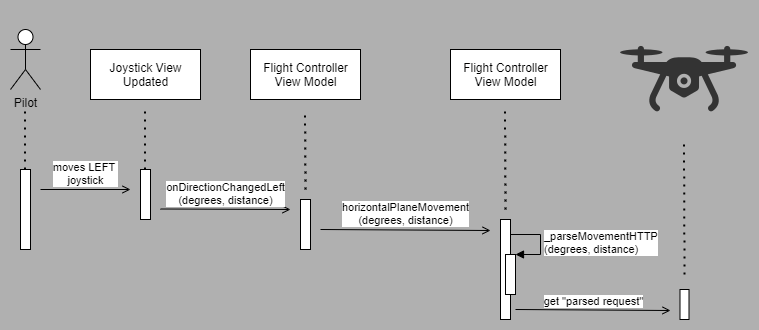

The diagram above was exported from draw.io. Its source (the exported page's mxGraphModel, read from the mxfile embedded in the PNG):
<mxGraphModel dx="1038" dy="544" grid="0" gridSize="10" guides="1" tooltips="1" connect="1" arrows="1" fold="1" page="1" pageScale="1" pageWidth="827" pageHeight="1169" background="#B0B0B0" math="0" shadow="0">
  <root>
    <mxCell id="0" />
    <mxCell id="1" parent="0" />
    <mxCell id="nsu-qs4FtOHT0Xo5-7ts-1" value="Pilot" style="shape=umlActor;verticalLabelPosition=bottom;verticalAlign=top;html=1;" parent="1" vertex="1">
      <mxGeometry x="60" y="70" width="30" height="60" as="geometry" />
    </mxCell>
    <mxCell id="nsu-qs4FtOHT0Xo5-7ts-2" value="" style="html=1;points=[];perimeter=orthogonalPerimeter;" parent="1" vertex="1">
      <mxGeometry x="70" y="210" width="10" height="80" as="geometry" />
    </mxCell>
    <mxCell id="nsu-qs4FtOHT0Xo5-7ts-3" value="" style="endArrow=none;dashed=1;html=1;dashPattern=1 3;strokeWidth=2;" parent="1" edge="1">
      <mxGeometry width="50" height="50" relative="1" as="geometry">
        <mxPoint x="74.5" y="210" as="sourcePoint" />
        <mxPoint x="74.5" y="150" as="targetPoint" />
      </mxGeometry>
    </mxCell>
    <mxCell id="nsu-qs4FtOHT0Xo5-7ts-5" value="moves LEFT &lt;br&gt;joystick" style="html=1;verticalAlign=bottom;endArrow=open;endFill=0;" parent="1" edge="1">
      <mxGeometry width="80" relative="1" as="geometry">
        <mxPoint x="90" y="230" as="sourcePoint" />
        <mxPoint x="180" y="230" as="targetPoint" />
      </mxGeometry>
    </mxCell>
    <mxCell id="nsu-qs4FtOHT0Xo5-7ts-6" value="" style="html=1;points=[];perimeter=orthogonalPerimeter;" parent="1" vertex="1">
      <mxGeometry x="190" y="210" width="10" height="50" as="geometry" />
    </mxCell>
    <mxCell id="nsu-qs4FtOHT0Xo5-7ts-7" value="Joystick View&lt;br&gt;Updated" style="html=1;" parent="1" vertex="1">
      <mxGeometry x="140" y="90" width="110" height="50" as="geometry" />
    </mxCell>
    <mxCell id="nsu-qs4FtOHT0Xo5-7ts-8" value="" style="endArrow=none;dashed=1;html=1;dashPattern=1 3;strokeWidth=2;" parent="1" edge="1">
      <mxGeometry width="50" height="50" relative="1" as="geometry">
        <mxPoint x="194.5" y="210" as="sourcePoint" />
        <mxPoint x="194.5" y="150" as="targetPoint" />
      </mxGeometry>
    </mxCell>
    <mxCell id="nsu-qs4FtOHT0Xo5-7ts-10" value="onDirectionChangedLeft&lt;br&gt;(degrees, distance)" style="html=1;verticalAlign=bottom;endArrow=open;endFill=0;" parent="1" edge="1">
      <mxGeometry width="80" relative="1" as="geometry">
        <mxPoint x="210" y="249.5" as="sourcePoint" />
        <mxPoint x="340" y="250" as="targetPoint" />
      </mxGeometry>
    </mxCell>
    <mxCell id="nsu-qs4FtOHT0Xo5-7ts-11" value="" style="html=1;points=[];perimeter=orthogonalPerimeter;" parent="1" vertex="1">
      <mxGeometry x="350" y="240" width="10" height="50" as="geometry" />
    </mxCell>
    <mxCell id="nsu-qs4FtOHT0Xo5-7ts-12" value="Flight Controller&lt;br&gt;View Model" style="html=1;" parent="1" vertex="1">
      <mxGeometry x="300" y="90" width="110" height="50" as="geometry" />
    </mxCell>
    <mxCell id="nsu-qs4FtOHT0Xo5-7ts-13" value="" style="endArrow=none;dashed=1;html=1;dashPattern=1 3;strokeWidth=2;" parent="1" edge="1">
      <mxGeometry width="50" height="50" relative="1" as="geometry">
        <mxPoint x="355" y="230" as="sourcePoint" />
        <mxPoint x="354.5" y="150" as="targetPoint" />
      </mxGeometry>
    </mxCell>
    <mxCell id="nsu-qs4FtOHT0Xo5-7ts-14" value="horizontalPlaneMovement&lt;br&gt;(degrees, distance)" style="html=1;verticalAlign=bottom;endArrow=open;endFill=0;" parent="1" edge="1">
      <mxGeometry width="80" relative="1" as="geometry">
        <mxPoint x="370" y="270" as="sourcePoint" />
        <mxPoint x="540" y="271" as="targetPoint" />
      </mxGeometry>
    </mxCell>
    <mxCell id="nsu-qs4FtOHT0Xo5-7ts-15" value="" style="html=1;points=[];perimeter=orthogonalPerimeter;" parent="1" vertex="1">
      <mxGeometry x="550" y="260" width="10" height="100" as="geometry" />
    </mxCell>
    <mxCell id="nsu-qs4FtOHT0Xo5-7ts-16" value="Flight Controller&lt;br&gt;View Model" style="html=1;" parent="1" vertex="1">
      <mxGeometry x="500" y="90" width="110" height="50" as="geometry" />
    </mxCell>
    <mxCell id="nsu-qs4FtOHT0Xo5-7ts-17" value="" style="endArrow=none;dashed=1;html=1;dashPattern=1 3;strokeWidth=2;" parent="1" edge="1">
      <mxGeometry width="50" height="50" relative="1" as="geometry">
        <mxPoint x="555" y="250" as="sourcePoint" />
        <mxPoint x="554.5" y="150" as="targetPoint" />
      </mxGeometry>
    </mxCell>
    <mxCell id="nsu-qs4FtOHT0Xo5-7ts-18" value="" style="html=1;points=[];perimeter=orthogonalPerimeter;" parent="1" vertex="1">
      <mxGeometry x="555" y="295" width="10" height="40" as="geometry" />
    </mxCell>
    <mxCell id="nsu-qs4FtOHT0Xo5-7ts-19" value="_parseMovementHTTP&lt;br&gt;&lt;span style=&quot;text-align: center&quot;&gt;(degrees, distance)&lt;/span&gt;" style="edgeStyle=orthogonalEdgeStyle;html=1;align=left;spacingLeft=2;endArrow=block;rounded=0;entryX=1;entryY=0;" parent="1" target="nsu-qs4FtOHT0Xo5-7ts-18" edge="1">
      <mxGeometry relative="1" as="geometry">
        <mxPoint x="560" y="275" as="sourcePoint" />
        <Array as="points">
          <mxPoint x="590" y="275" />
        </Array>
      </mxGeometry>
    </mxCell>
    <mxCell id="nsu-qs4FtOHT0Xo5-7ts-20" value="" style="shape=image;html=1;verticalAlign=top;verticalLabelPosition=bottom;labelBackgroundColor=#ffffff;imageAspect=0;aspect=fixed;image=https://cdn2.iconfinder.com/data/icons/innovation-technology-1/512/tech_0011-128.png" parent="1" vertex="1">
      <mxGeometry x="670" y="51" width="128" height="128" as="geometry" />
    </mxCell>
    <mxCell id="nsu-qs4FtOHT0Xo5-7ts-21" value="" style="html=1;points=[];perimeter=orthogonalPerimeter;" parent="1" vertex="1">
      <mxGeometry x="729.5" y="330" width="9" height="30" as="geometry" />
    </mxCell>
    <mxCell id="nsu-qs4FtOHT0Xo5-7ts-22" value="get &quot;parsed request&quot;" style="html=1;verticalAlign=bottom;endArrow=open;endFill=0;" parent="1" edge="1">
      <mxGeometry width="80" relative="1" as="geometry">
        <mxPoint x="565" y="350" as="sourcePoint" />
        <mxPoint x="720" y="351" as="targetPoint" />
      </mxGeometry>
    </mxCell>
    <mxCell id="nsu-qs4FtOHT0Xo5-7ts-23" value="" style="endArrow=none;dashed=1;html=1;dashPattern=1 3;strokeWidth=2;entryX=0.5;entryY=1;entryDx=0;entryDy=0;" parent="1" edge="1">
      <mxGeometry width="50" height="50" relative="1" as="geometry">
        <mxPoint x="734" y="315" as="sourcePoint" />
        <mxPoint x="733.5" y="179" as="targetPoint" />
      </mxGeometry>
    </mxCell>
  </root>
</mxGraphModel>